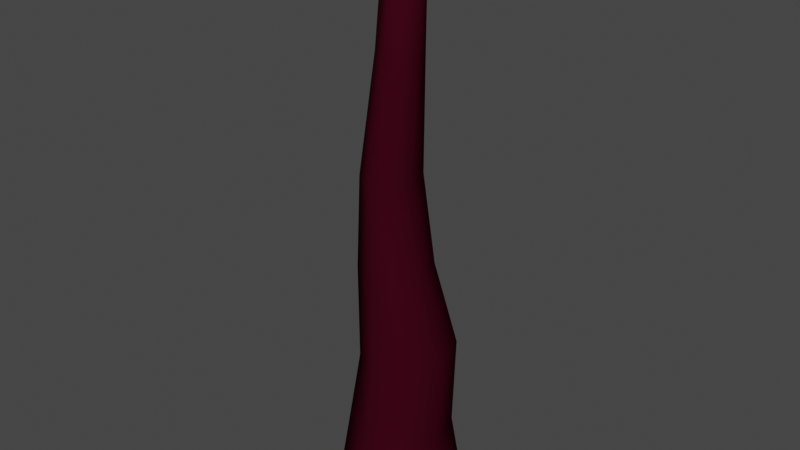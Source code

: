 # Source: centralRoot.blend  (saved by Blender 3.0.42; exported with 4.5.12 LTS)
import bpy
from mathutils import Matrix  # noqa: F401  (used for matrix-valued properties, if any)

bpy.ops.wm.read_factory_settings(use_empty=True)
scene = bpy.context.scene
scene.name = 'Scene'

# ---- collections
col_collection = bpy.data.collections.new('Collection'); scene.collection.children.link(col_collection)

# ---- materials (node trees are filled in below, after node groups)
mat_root = bpy.data.materials.new('root')
mat_root.alpha_threshold = 0.0
mat_root.use_transparent_shadow = False
mat_root.line_color = (0.0, 0.0, 0.0, 1.0)

# ---- material node trees
mat_root.use_nodes = True; mat_root.node_tree.nodes.clear()
_N = mat_root.node_tree.nodes; _L = mat_root.node_tree.links
n0 = _N.new('ShaderNodeOutputMaterial'); n0.name = 'Material Output'; n0.location = (300, 300)
n1 = _N.new('ShaderNodeBsdfPrincipled'); n1.name = 'Principled BSDF'; n1.location = (10, 300)
n1.distribution = 'GGX'
n1.subsurface_method = 'RANDOM_WALK_SKIN'
n1.inputs[0].default_value = (0.04203, 0.001555, 0.008639, 1.0)
n1.inputs[2].default_value = 0.5024
n1.inputs[3].default_value = 1.45
n1.inputs[13].default_value = 0.0
n1.inputs[27].default_value = (0.0, 0.0, 0.0, 1.0)
n1.inputs[28].default_value = 1.0
_L.new(n1.outputs[0], n0.inputs[0])
n0.is_active_output = True

# ---- world
world_world = bpy.data.worlds.new('World'); scene.world = world_world
world_world.use_nodes = True; world_world.node_tree.nodes.clear()
_N = world_world.node_tree.nodes; _L = world_world.node_tree.links
n0 = _N.new('ShaderNodeOutputWorld'); n0.name = 'World Output'; n0.location = (300, 300)
n1 = _N.new('ShaderNodeBackground'); n1.name = 'Background'; n1.location = (10, 300)
n1.inputs[0].default_value = (0.05088, 0.05088, 0.05088, 1.0)
_L.new(n1.outputs[0], n0.inputs[0])
n0.is_active_output = True
world_world.color = (0.05088, 0.05088, 0.05088)
world_world.use_sun_shadow = False
world_world.sun_shadow_jitter_overblur = 0.0

# ---- meshes
me_cube = bpy.data.meshes.new('Cube')
me_cube.from_pydata([(0.2785, 0.374, 7.643), (1.0, 1.0, 0.0), (0.2785, -0.5161, 7.643), (1.0, -1.0, 0.0), (-0.6116, 0.374, 7.643), (-1.0, 1.0, 0.0), (-0.6116, -0.5161, 7.643), (-1.0, -1.0, 0.0), (0.431, 0.581, 5.588), (0.9633, 0.6928, 3.841), (0.8027, 0.8027, 1.725), (-0.8027, -0.8027, 1.725), (-0.4753, -0.7458, 3.65), (-0.6876, -0.5376, 5.588), (0.431, -0.5376, 5.588), (0.8567, -0.7458, 3.65), (0.8027, -0.8027, 1.725), (-0.6876, 0.581, 5.588), (-0.4753, 0.5862, 3.65), (-0.8027, 0.8027, 1.725), (0.3347, -0.3347, 10.2), (-0.3347, -0.3347, 10.2), (0.3347, 0.3347, 10.2), (-0.3347, 0.3347, 10.2), (0.07937, 0.1748, 13.11), (-0.4561, 0.1748, 13.11), (0.07937, 0.7103, 13.11), (-0.4561, 0.7103, 13.11), (0.0, 1.453, 0.0), (-0.1665, -0.7849, 7.643), (0.0, -1.499, 0.0), (-0.1665, 0.5289, 7.643), (0.0, 1.162, 1.725), (0.244, 0.9209, 3.746), (-0.1283, 0.8345, 5.588), (0.0, -1.208, 1.725), (0.1907, -1.124, 3.65), (-0.1283, -0.8167, 5.588), (0.0, -0.5172, 10.2), (0.0, 0.4709, 10.2), (-0.1884, 0.2349, 13.11), (-0.1884, 1.025, 13.11), (-1.195, 0.0, 0.0), (0.3444, -0.07103, 7.643), (-0.727, -0.07103, 7.643), (1.213, 0.0, 0.0), (0.9754, 0.0, 1.725), (1.105, -0.02649, 3.746), (0.528, 0.0217, 5.588), (-0.957, 0.0, 1.725), (-0.5629, -0.07977, 3.65), (-0.8185, 0.0217, 5.588), (0.412, 0.0, 10.2), (-0.3937, 0.0, 10.2), (0.1047, 0.4425, 13.11), (-0.5399, 0.4425, 13.11), (-0.2176, 0.6301, 13.11)], [], [(44, 6, 21, 53), (37, 29, 6, 13), (51, 44, 4, 17), (48, 43, 2, 14), (34, 31, 0, 8), (32, 33, 9, 10), (33, 34, 8, 9), (45, 46, 16, 3), (46, 47, 15, 16), (47, 48, 14, 15), (42, 49, 19, 5), (49, 50, 18, 19), (50, 51, 17, 18), (30, 35, 11, 7), (35, 36, 12, 11), (36, 37, 13, 12), (53, 21, 25, 55), (43, 0, 22, 52), (31, 4, 23, 39), (29, 2, 20, 38), (56, 55, 25, 40), (38, 20, 24, 40), (39, 23, 27, 41), (52, 22, 26, 54), (22, 39, 41, 26), (21, 38, 40, 25), (54, 56, 40, 24), (6, 29, 38, 21), (0, 31, 39, 22), (15, 14, 37, 36), (16, 15, 36, 35), (3, 16, 35, 30), (18, 17, 34, 33), (19, 18, 33, 32), (5, 19, 32, 28), (17, 4, 31, 34), (14, 2, 29, 37), (26, 41, 56, 54), (20, 52, 54, 24), (41, 27, 55, 56), (2, 43, 52, 20), (23, 53, 55, 27), (12, 13, 51, 50), (11, 12, 50, 49), (7, 11, 49, 42), (9, 8, 48, 47), (10, 9, 47, 46), (1, 10, 46, 45), (8, 0, 43, 48), (13, 6, 44, 51), (4, 44, 53, 23), (1, 28, 32, 10)])
me_cube.polygons.foreach_set('use_smooth', [True] * 52)
_k = set([(1, 28), (1, 45), (3, 30), (3, 45), (5, 28), (5, 42), (7, 30), (7, 42)])
me_cube.attributes.new('sharp_edge', 'BOOLEAN', 'EDGE').data.foreach_set('value', [ (min(e.vertices), max(e.vertices)) in _k for e in me_cube.edges])
_uv = me_cube.uv_layers.new(name='UVMap')
_uv.uv.foreach_set('vector', [0.625, 0.125, 0.625, 0.0, 0.625, 0.0, 0.625, 0.125, 0.5625, 0.875, 0.625, 0.875, 0.625, 1.0, 0.5625, 1.0, 0.5625, 0.125, 0.625, 0.125, 0.625, 0.25, 0.5625, 0.25, 0.5625, 0.625, 0.625, 0.625, 0.625, 0.75, 0.5625, 0.75, 0.5625, 0.375, 0.625, 0.375, 0.625, 0.5, 0.5625, 0.5, 0.4375, 0.375, 0.5, 0.375, 0.5, 0.5, 0.4375, 0.5, 0.5, 0.375, 0.5625, 0.375, 0.5625, 0.5, 0.5, 0.5, 0.375, 0.625, 0.4375, 0.625, 0.4375, 0.75, 0.375, 0.75, 0.4375, 0.625, 0.5, 0.625, 0.5, 0.75, 0.4375, 0.75, 0.5, 0.625, 0.5625, 0.625, 0.5625, 0.75, 0.5, 0.75, 0.375, 0.125, 0.4375, 0.125, 0.4375, 0.25, 0.375, 0.25, 0.4375, 0.125, 0.5, 0.125, 0.5, 0.25, 0.4375, 0.25, 0.5, 0.125, 0.5625, 0.125, 0.5625, 0.25, 0.5, 0.25, 0.375, 0.875, 0.4375, 0.875, 0.4375, 1.0, 0.375, 1.0, 0.4375, 0.875, 0.5, 0.875, 0.5, 1.0, 0.4375, 1.0, 0.5, 0.875, 0.5625, 0.875, 0.5625, 1.0, 0.5, 1.0, 0.625, 0.125, 0.625, 0.0, 0.625, 0.0, 0.625, 0.125, 0.625, 0.625, 0.625, 0.5, 0.625, 0.5, 0.625, 0.625, 0.625, 0.375, 0.625, 0.25, 0.625, 0.25, 0.625, 0.375, 0.625, 0.875, 0.625, 0.75, 0.625, 0.75, 0.625, 0.875, 0.75, 0.625, 0.875, 0.625, 0.875, 0.75, 0.75, 0.75, 0.625, 0.875, 0.625, 0.75, 0.625, 0.75, 0.625, 0.875, 0.625, 0.375, 0.625, 0.25, 0.625, 0.25, 0.625, 0.375, 0.625, 0.625, 0.625, 0.5, 0.625, 0.5, 0.625, 0.625, 0.625, 0.5, 0.625, 0.375, 0.625, 0.375, 0.625, 0.5, 0.625, 1.0, 0.625, 0.875, 0.625, 0.875, 0.625, 1.0, 0.625, 0.625, 0.75, 0.625, 0.75, 0.75, 0.625, 0.75, 0.625, 1.0, 0.625, 0.875, 0.625, 0.875, 0.625, 1.0, 0.625, 0.5, 0.625, 0.375, 0.625, 0.375, 0.625, 0.5, 0.5, 0.75, 0.5625, 0.75, 0.5625, 0.875, 0.5, 0.875, 0.4375, 0.75, 0.5, 0.75, 0.5, 0.875, 0.4375, 0.875, 0.375, 0.75, 0.4375, 0.75, 0.4375, 0.875, 0.375, 0.875, 0.5, 0.25, 0.5625, 0.25, 0.5625, 0.375, 0.5, 0.375, 0.4375, 0.25, 0.5, 0.25, 0.5, 0.375, 0.4375, 0.375, 0.375, 0.25, 0.4375, 0.25, 0.4375, 0.375, 0.375, 0.375, 0.5625, 0.25, 0.625, 0.25, 0.625, 0.375, 0.5625, 0.375, 0.5625, 0.75, 0.625, 0.75, 0.625, 0.875, 0.5625, 0.875, 0.625, 0.5, 0.75, 0.5, 0.75, 0.625, 0.625, 0.625, 0.625, 0.75, 0.625, 0.625, 0.625, 0.625, 0.625, 0.75, 0.75, 0.5, 0.875, 0.5, 0.875, 0.625, 0.75, 0.625, 0.625, 0.75, 0.625, 0.625, 0.625, 0.625, 0.625, 0.75, 0.625, 0.25, 0.625, 0.125, 0.625, 0.125, 0.625, 0.25, 0.5, 0.0, 0.5625, 0.0, 0.5625, 0.125, 0.5, 0.125, 0.4375, 0.0, 0.5, 0.0, 0.5, 0.125, 0.4375, 0.125, 0.375, 0.0, 0.4375, 0.0, 0.4375, 0.125, 0.375, 0.125, 0.5, 0.5, 0.5625, 0.5, 0.5625, 0.625, 0.5, 0.625, 0.4375, 0.5, 0.5, 0.5, 0.5, 0.625, 0.4375, 0.625, 0.375, 0.5, 0.4375, 0.5, 0.4375, 0.625, 0.375, 0.625, 0.5625, 0.5, 0.625, 0.5, 0.625, 0.625, 0.5625, 0.625, 0.5625, 0.0, 0.625, 0.0, 0.625, 0.125, 0.5625, 0.125, 0.625, 0.25, 0.625, 0.125, 0.625, 0.125, 0.625, 0.25, 0.375, 0.5, 0.375, 0.375, 0.4375, 0.375, 0.4375, 0.5])
me_cube.materials.append(mat_root)
me_cube.use_remesh_preserve_volume = False
me_cube.use_remesh_preserve_attributes = False
me_cube.use_mirror_vertex_groups = False
me_cube.update()

# ---- objects
ob_cube = bpy.data.objects.new('Cube', me_cube)

# ---- transforms, parenting, visibility, modifiers, constraints
ob_cube.location = (0.0, 0.0, 0.0)
ob_cube.lock_rotations_4d = False
ob_cube.empty_display_type = 'ARROWS'
ob_cube.lineart.crease_threshold = 0.0

# ---- collection membership
col_collection.objects.link(ob_cube)

# ---- scene / render settings (as saved in the file)
scene.frame_start = 1; scene.frame_end = 250; scene.frame_set(1)
scene.render.engine = 'BLENDER_EEVEE_NEXT'
scene.cycles.sampling_pattern = 'TABULATED_SOBOL'
scene.cycles.use_light_tree = False
scene.view_settings.view_transform = 'Filmic'
bpy.context.view_layer.update()

# ---- added for rendering (the .blend has no active camera and no usable light): camera, sun
cam_auto = bpy.data.cameras.new('AutoCamera')
cam_auto.lens = 50.0
cam_auto.sensor_width = 36.0
cam_auto.clip_end = 1000.0
ob_auto_camera = bpy.data.objects.new('AutoCamera', cam_auto)
scene.collection.objects.link(ob_auto_camera)
ob_auto_camera.location = (12.6412, -15.1815, 16.661)
ob_auto_camera.rotation_euler = (1.09748, -7.21219e-08, 0.694738)
scene.camera = ob_auto_camera
light_auto_sun = bpy.data.lights.new('AutoSun', 'SUN')
light_auto_sun.energy = 3.0
light_auto_sun.angle = 0.0523599
ob_auto_sun = bpy.data.objects.new('AutoSun', light_auto_sun)
scene.collection.objects.link(ob_auto_sun)
ob_auto_sun.rotation_euler = (0.872665, 0.174533, 0.523599)
bpy.context.view_layer.update()
